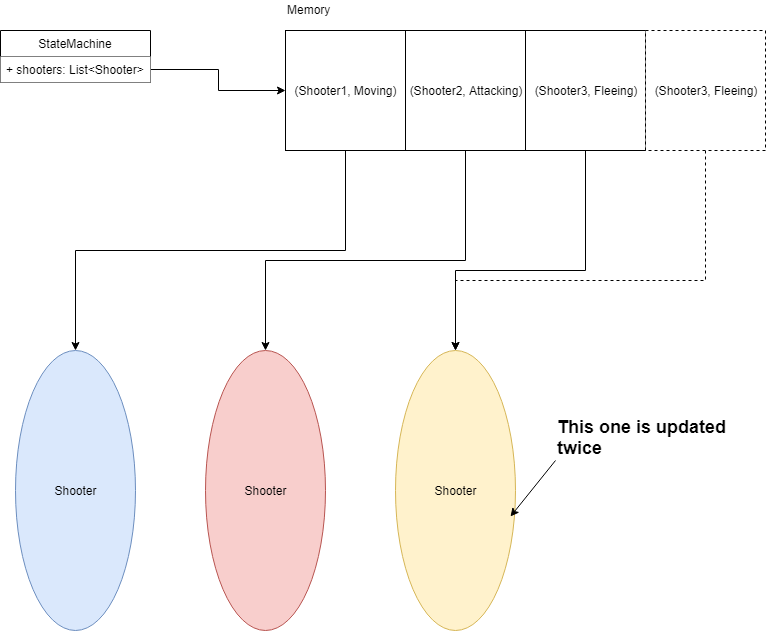

The diagram above was exported from draw.io. Its source (the exported page's mxGraphModel, read from the mxfile embedded in the PNG):
<mxGraphModel dx="1608" dy="917" grid="1" gridSize="10" guides="1" tooltips="1" connect="1" arrows="1" fold="1" page="1" pageScale="1" pageWidth="850" pageHeight="1100" math="0" shadow="0">
  <root>
    <mxCell id="0" />
    <mxCell id="1" parent="0" />
    <mxCell id="JElq80Akipu0scZIbtU5-1" value="Shooter" style="ellipse;whiteSpace=wrap;html=1;fillColor=#dae8fc;strokeColor=#6c8ebf;" parent="1" vertex="1">
      <mxGeometry x="100" y="390" width="120" height="280" as="geometry" />
    </mxCell>
    <mxCell id="JElq80Akipu0scZIbtU5-18" style="edgeStyle=orthogonalEdgeStyle;rounded=0;orthogonalLoop=1;jettySize=auto;html=1;exitX=1;exitY=0.75;exitDx=0;exitDy=0;entryX=0;entryY=0.5;entryDx=0;entryDy=0;" parent="1" source="JElq80Akipu0scZIbtU5-2" target="JElq80Akipu0scZIbtU5-6" edge="1">
      <mxGeometry relative="1" as="geometry" />
    </mxCell>
    <mxCell id="JElq80Akipu0scZIbtU5-2" value="StateMachine" style="swimlane;fontStyle=0;childLayout=stackLayout;horizontal=1;startSize=26;fillColor=#ffffff;horizontalStack=0;resizeParent=1;resizeParentMax=0;resizeLast=0;collapsible=1;marginBottom=0;" parent="1" vertex="1">
      <mxGeometry x="85" y="70" width="150" height="52" as="geometry" />
    </mxCell>
    <mxCell id="JElq80Akipu0scZIbtU5-3" value="+ shooters: List&lt;Shooter&gt;" style="text;strokeColor=none;fillColor=#ffffff;align=left;verticalAlign=top;spacingLeft=4;spacingRight=4;overflow=hidden;rotatable=0;points=[[0,0.5],[1,0.5]];portConstraint=eastwest;" parent="JElq80Akipu0scZIbtU5-2" vertex="1">
      <mxGeometry y="26" width="150" height="26" as="geometry" />
    </mxCell>
    <mxCell id="JElq80Akipu0scZIbtU5-13" style="edgeStyle=orthogonalEdgeStyle;rounded=0;orthogonalLoop=1;jettySize=auto;html=1;exitX=0.5;exitY=1;exitDx=0;exitDy=0;entryX=0.5;entryY=0;entryDx=0;entryDy=0;" parent="1" source="JElq80Akipu0scZIbtU5-6" target="JElq80Akipu0scZIbtU5-1" edge="1">
      <mxGeometry relative="1" as="geometry" />
    </mxCell>
    <mxCell id="JElq80Akipu0scZIbtU5-6" value="(Shooter1, Moving)" style="rounded=0;whiteSpace=wrap;html=1;" parent="1" vertex="1">
      <mxGeometry x="370" y="70" width="120" height="120" as="geometry" />
    </mxCell>
    <mxCell id="JElq80Akipu0scZIbtU5-7" value="Memory" style="text;html=1;resizable=0;points=[];autosize=1;align=left;verticalAlign=top;spacingTop=-4;" parent="1" vertex="1">
      <mxGeometry x="370" y="40" width="60" height="20" as="geometry" />
    </mxCell>
    <mxCell id="JElq80Akipu0scZIbtU5-9" value="Shooter" style="ellipse;whiteSpace=wrap;html=1;fillColor=#f8cecc;strokeColor=#b85450;" parent="1" vertex="1">
      <mxGeometry x="290" y="390" width="120" height="280" as="geometry" />
    </mxCell>
    <mxCell id="JElq80Akipu0scZIbtU5-12" value="Shooter" style="ellipse;whiteSpace=wrap;html=1;fillColor=#fff2cc;strokeColor=#d6b656;" parent="1" vertex="1">
      <mxGeometry x="480" y="390" width="120" height="280" as="geometry" />
    </mxCell>
    <mxCell id="JElq80Akipu0scZIbtU5-16" style="edgeStyle=orthogonalEdgeStyle;rounded=0;orthogonalLoop=1;jettySize=auto;html=1;exitX=0.5;exitY=1;exitDx=0;exitDy=0;entryX=0.5;entryY=0;entryDx=0;entryDy=0;" parent="1" source="JElq80Akipu0scZIbtU5-14" target="JElq80Akipu0scZIbtU5-9" edge="1">
      <mxGeometry relative="1" as="geometry">
        <Array as="points">
          <mxPoint x="550" y="300" />
          <mxPoint x="350" y="300" />
        </Array>
      </mxGeometry>
    </mxCell>
    <mxCell id="JElq80Akipu0scZIbtU5-14" value="(Shooter2, Attacking)" style="rounded=0;whiteSpace=wrap;html=1;" parent="1" vertex="1">
      <mxGeometry x="490" y="70" width="120" height="120" as="geometry" />
    </mxCell>
    <mxCell id="JElq80Akipu0scZIbtU5-17" style="edgeStyle=orthogonalEdgeStyle;rounded=0;orthogonalLoop=1;jettySize=auto;html=1;exitX=0.5;exitY=1;exitDx=0;exitDy=0;entryX=0.5;entryY=0;entryDx=0;entryDy=0;" parent="1" source="JElq80Akipu0scZIbtU5-15" target="JElq80Akipu0scZIbtU5-12" edge="1">
      <mxGeometry relative="1" as="geometry">
        <Array as="points">
          <mxPoint x="670" y="310" />
          <mxPoint x="540" y="310" />
        </Array>
      </mxGeometry>
    </mxCell>
    <mxCell id="JElq80Akipu0scZIbtU5-15" value="(Shooter3, Fleeing)" style="rounded=0;whiteSpace=wrap;html=1;" parent="1" vertex="1">
      <mxGeometry x="610" y="70" width="120" height="120" as="geometry" />
    </mxCell>
    <mxCell id="JElq80Akipu0scZIbtU5-21" style="edgeStyle=orthogonalEdgeStyle;rounded=0;orthogonalLoop=1;jettySize=auto;html=1;exitX=0.5;exitY=1;exitDx=0;exitDy=0;entryX=0.5;entryY=0;entryDx=0;entryDy=0;dashed=1;" parent="1" source="JElq80Akipu0scZIbtU5-20" target="JElq80Akipu0scZIbtU5-12" edge="1">
      <mxGeometry relative="1" as="geometry">
        <Array as="points">
          <mxPoint x="790" y="320" />
          <mxPoint x="540" y="320" />
        </Array>
      </mxGeometry>
    </mxCell>
    <mxCell id="JElq80Akipu0scZIbtU5-20" value="(Shooter3, Fleeing)" style="rounded=0;whiteSpace=wrap;html=1;dashed=1;" parent="1" vertex="1">
      <mxGeometry x="730" y="70" width="120" height="120" as="geometry" />
    </mxCell>
    <mxCell id="JElq80Akipu0scZIbtU5-22" value="" style="endArrow=classic;html=1;entryX=0.956;entryY=0.593;entryDx=0;entryDy=0;entryPerimeter=0;" parent="1" target="JElq80Akipu0scZIbtU5-12" edge="1">
      <mxGeometry width="50" height="50" relative="1" as="geometry">
        <mxPoint x="640" y="500" as="sourcePoint" />
        <mxPoint x="740" y="550" as="targetPoint" />
      </mxGeometry>
    </mxCell>
    <mxCell id="JElq80Akipu0scZIbtU5-23" value="&lt;b&gt;&lt;font style=&quot;font-size: 18px&quot;&gt;This one is updated&lt;br&gt;twice&lt;br&gt;&lt;/font&gt;&lt;/b&gt;" style="text;html=1;resizable=0;points=[];autosize=1;align=left;verticalAlign=top;spacingTop=-4;" parent="1" vertex="1">
      <mxGeometry x="640" y="454" width="180" height="30" as="geometry" />
    </mxCell>
  </root>
</mxGraphModel>